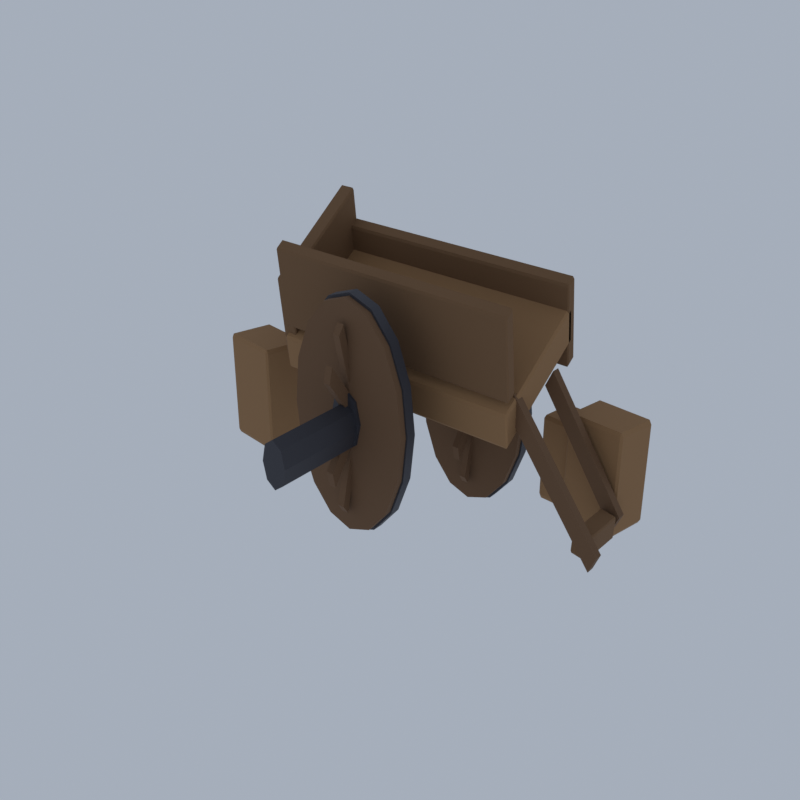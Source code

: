 # Source: RD05_01_battlefield_prop_01.blend  (saved by Blender 5.2.45; exported with 4.5.12 LTS)
import bpy
from mathutils import Matrix  # noqa: F401  (used for matrix-valued properties, if any)

bpy.ops.wm.read_factory_settings(use_empty=True)
scene = bpy.context.scene
scene.name = 'Scene'

# ---- collections
col_collection = bpy.data.collections.new('Collection'); scene.collection.children.link(col_collection)

# ---- materials (node trees are filled in below, after node groups)
mat_vi_fb_plank_woodplanks = bpy.data.materials.new('vi_fb_plank|WoodPlanks')
mat_vi_fb_plank_woodplanks.diffuse_color = (0.3112, 0.1701, 0.07383, 1.0)
mat_vi_fb_plank_dk_woodplanks = bpy.data.materials.new('vi_fb_plank_dk|WoodPlanks')
mat_vi_fb_plank_dk_woodplanks.diffuse_color = (0.1905, 0.1011, 0.04455, 1.0)
mat_vi_fb_iron_metal = bpy.data.materials.new('vi_fb_iron|Metal')
mat_vi_fb_iron_metal.diffuse_color = (0.05819, 0.05819, 0.06973, 1.0)
mat_vi_fb_timber_wood = bpy.data.materials.new('vi_fb_timber|Wood')
mat_vi_fb_timber_wood.diffuse_color = (0.1573, 0.08241, 0.03847, 1.0)

# ---- material node trees
mat_vi_fb_plank_woodplanks.use_nodes = True; mat_vi_fb_plank_woodplanks.node_tree.nodes.clear()
_N = mat_vi_fb_plank_woodplanks.node_tree.nodes; _L = mat_vi_fb_plank_woodplanks.node_tree.links
n0 = _N.new('ShaderNodeBsdfPrincipled'); n0.name = 'Principled BSDF'; n0.location = (-200, 100)
n0.inputs[0].default_value = (0.3112, 0.1701, 0.07383, 1.0)
n0.inputs[2].default_value = 0.9
n0.inputs[10].default_value = 0.005
n1 = _N.new('ShaderNodeOutputMaterial'); n1.name = 'Material Output'; n1.location = (200, 100)
_L.new(n0.outputs[0], n1.inputs[0])
n1.is_active_output = True
mat_vi_fb_plank_dk_woodplanks.use_nodes = True; mat_vi_fb_plank_dk_woodplanks.node_tree.nodes.clear()
_N = mat_vi_fb_plank_dk_woodplanks.node_tree.nodes; _L = mat_vi_fb_plank_dk_woodplanks.node_tree.links
n0 = _N.new('ShaderNodeBsdfPrincipled'); n0.name = 'Principled BSDF'; n0.location = (-200, 100)
n0.inputs[0].default_value = (0.1905, 0.1011, 0.04455, 1.0)
n0.inputs[2].default_value = 0.9
n0.inputs[10].default_value = 0.005
n1 = _N.new('ShaderNodeOutputMaterial'); n1.name = 'Material Output'; n1.location = (200, 100)
_L.new(n0.outputs[0], n1.inputs[0])
n1.is_active_output = True
mat_vi_fb_iron_metal.use_nodes = True; mat_vi_fb_iron_metal.node_tree.nodes.clear()
_N = mat_vi_fb_iron_metal.node_tree.nodes; _L = mat_vi_fb_iron_metal.node_tree.links
n0 = _N.new('ShaderNodeBsdfPrincipled'); n0.name = 'Principled BSDF'; n0.location = (-200, 100)
n0.inputs[0].default_value = (0.05819, 0.05819, 0.06973, 1.0)
n0.inputs[1].default_value = 0.5
n0.inputs[2].default_value = 0.6
n0.inputs[10].default_value = 0.005
n1 = _N.new('ShaderNodeOutputMaterial'); n1.name = 'Material Output'; n1.location = (200, 100)
_L.new(n0.outputs[0], n1.inputs[0])
n1.is_active_output = True
mat_vi_fb_timber_wood.use_nodes = True; mat_vi_fb_timber_wood.node_tree.nodes.clear()
_N = mat_vi_fb_timber_wood.node_tree.nodes; _L = mat_vi_fb_timber_wood.node_tree.links
n0 = _N.new('ShaderNodeBsdfPrincipled'); n0.name = 'Principled BSDF'; n0.location = (-200, 100)
n0.inputs[0].default_value = (0.1573, 0.08241, 0.03847, 1.0)
n0.inputs[2].default_value = 0.88
n0.inputs[10].default_value = 0.005
n1 = _N.new('ShaderNodeOutputMaterial'); n1.name = 'Material Output'; n1.location = (200, 100)
_L.new(n0.outputs[0], n1.inputs[0])
n1.is_active_output = True

# ---- world
world_world = bpy.data.worlds.new('World'); scene.world = world_world
world_world.use_nodes = True; world_world.node_tree.nodes.clear()
_N = world_world.node_tree.nodes; _L = world_world.node_tree.links
n0 = _N.new('ShaderNodeOutputWorld'); n0.name = 'World Output'; n0.location = (200, 100)
n1 = _N.new('ShaderNodeBackground'); n1.name = 'Background'; n1.location = (-200, 100)
n1.inputs[0].default_value = (0.42, 0.47, 0.55, 1.0)
n1.inputs[1].default_value = 0.9
_L.new(n1.outputs[0], n0.inputs[0])
n0.is_active_output = True
world_world.color = (0.05088, 0.05088, 0.05088)
world_world.sun_shadow_jitter_overblur = 0.0

# ---- meshes
me_battlefield_cart = bpy.data.meshes.new('battlefield_cart')
me_battlefield_cart.from_pydata([(-3.952, -0.3815, 5.002), (-3.952, -0.4253, 5.066), (-4.002, -0.3913, 5.091), (-3.952, -0.5231, 5.957), (-3.952, -0.4988, 6.072), (-4.002, -0.489, 5.983), (-3.952, 2.414, 7.099), (-4.002, 2.404, 7.188), (-3.952, 2.438, 7.213), (-3.952, 2.296, 8.169), (-3.952, 2.34, 8.105), (-4.002, 2.306, 8.079), (3.948, -0.3815, 5.002), (3.998, -0.3913, 5.091), (3.948, -0.4253, 5.066), (3.948, -0.4988, 6.072), (3.948, -0.5231, 5.957), (3.998, -0.489, 5.983), (3.948, 2.414, 7.099), (3.948, 2.438, 7.213), (3.998, 2.404, 7.188), (3.948, 2.296, 8.169), (3.998, 2.306, 8.079), (3.948, 2.34, 8.105), (4.272, 2.29, 1.762), (4.263, 2.241, 1.892), (4.202, 2.296, 1.892), (4.263, 2.241, 4.972), (4.272, 2.29, 5.101), (4.202, 2.296, 4.972), (4.477, 3.458, 1.762), (4.408, 3.464, 1.892), (4.486, 3.508, 1.892), (4.477, 3.458, 5.101), (4.486, 3.508, 4.972), (4.408, 3.464, 4.972), (5.919, 2.145, 1.762), (5.989, 2.138, 1.892), (5.91, 2.095, 1.892), (5.919, 2.145, 5.101), (5.91, 2.095, 4.972), (5.989, 2.138, 4.972), (6.124, 3.313, 1.762), (6.133, 3.362, 1.892), (6.194, 3.307, 1.892), (6.124, 3.313, 5.101), (6.194, 3.307, 4.972), (6.133, 3.362, 4.972), (3.246, 2.66, 1.762), (3.238, 2.61, 1.892), (3.177, 2.665, 1.892), (3.238, 2.61, 4.415), (3.246, 2.66, 4.545), (3.177, 2.665, 4.415), (3.398, 3.618, 1.762), (3.329, 3.624, 1.892), (3.406, 3.668, 1.892), (3.398, 3.618, 4.545), (3.406, 3.668, 4.415), (3.329, 3.624, 4.415), (4.598, 2.552, 1.762), (4.667, 2.546, 1.892), (4.59, 2.503, 1.892), (4.598, 2.552, 4.545), (4.59, 2.503, 4.415), (4.667, 2.546, 4.415), (4.75, 3.51, 1.762), (4.758, 3.56, 1.892), (4.819, 3.505, 1.892), (4.75, 3.51, 4.545), (4.819, 3.505, 4.415), (4.758, 3.56, 4.415), (-6.634, -0.2447, 1.762), (-6.648, -0.2934, 1.892), (-6.703, -0.2351, 1.892), (-6.648, -0.2934, 5.157), (-6.634, -0.2447, 5.287), (-6.703, -0.2351, 5.157), (-6.297, 0.9804, 1.762), (-6.366, 0.9899, 1.892), (-6.284, 1.029, 1.892), (-6.297, 0.9804, 5.287), (-6.284, 1.029, 5.157), (-6.366, 0.9899, 5.157), (-4.907, -0.484, 1.762), (-4.838, -0.4935, 1.892), (-4.92, -0.5327, 1.892), (-4.907, -0.484, 5.287), (-4.92, -0.5327, 5.157), (-4.838, -0.4935, 5.157), (-4.57, 0.7411, 1.762), (-4.556, 0.7898, 1.892), (-4.501, 0.7316, 1.892), (-4.57, 0.7411, 5.287), (-4.501, 0.7316, 5.157), (-4.556, 0.7898, 5.157), (-3.962, -0.4332, 6.368), (-3.962, -0.4683, 6.419), (-4.002, -0.4411, 6.44), (-3.962, -0.7264, 8.773), (-3.962, -0.7069, 8.865), (-4.002, -0.6991, 8.794), (-3.962, -0.2151, 6.532), (-4.002, -0.2229, 6.603), (-3.962, -0.1956, 6.624), (-3.962, -0.4888, 9.028), (-3.962, -0.4537, 8.978), (-4.002, -0.4809, 8.957), (3.958, -0.4332, 6.368), (3.998, -0.4411, 6.44), (3.958, -0.4683, 6.419), (3.958, -0.7069, 8.865), (3.958, -0.7264, 8.773), (3.998, -0.6991, 8.794), (3.958, -0.2151, 6.532), (3.958, -0.1956, 6.624), (3.998, -0.2229, 6.603), (3.958, -0.4888, 9.028), (3.998, -0.4809, 8.957), (3.958, -0.4537, 8.978), (-3.962, 2.404, 6.368), (-3.962, 2.369, 6.419), (-4.002, 2.396, 6.44), (-3.962, 2.111, 8.773), (-3.962, 2.13, 8.865), (-4.002, 2.138, 8.794), (-3.962, 2.622, 6.532), (-4.002, 2.614, 6.603), (-3.962, 2.641, 6.624), (-3.962, 2.348, 9.028), (-3.962, 2.383, 8.978), (-4.002, 2.356, 8.957), (3.958, 2.404, 6.368), (3.998, 2.396, 6.44), (3.958, 2.369, 6.419), (3.958, 2.13, 8.865), (3.958, 2.111, 8.773), (3.998, 2.138, 8.794), (3.958, 2.622, 6.532), (3.958, 2.641, 6.624), (3.998, 2.614, 6.603), (3.958, 2.348, 9.028), (3.998, 2.356, 8.957), (3.958, 2.383, 8.978), (-4.112, -0.3101, 5.397), (-4.112, -0.3452, 5.448), (-4.152, -0.3179, 5.468), (-4.112, -0.6032, 7.802), (-4.112, -0.5838, 7.893), (-4.152, -0.576, 7.822), (-4.112, 2.499, 7.504), (-4.152, 2.491, 7.575), (-4.112, 2.518, 7.595), (-4.112, 2.225, 10.0), (-4.112, 2.26, 9.949), (-4.152, 2.233, 9.929), (-3.692, -0.3101, 5.397), (-3.652, -0.3179, 5.468), (-3.692, -0.3452, 5.448), (-3.692, -0.5838, 7.893), (-3.692, -0.6032, 7.802), (-3.652, -0.576, 7.822), (-3.692, 2.499, 7.504), (-3.692, 2.518, 7.595), (-3.652, 2.491, 7.575), (-3.692, 2.225, 10.0), (-3.652, 2.233, 9.929), (-3.692, 2.26, 9.949), (5.758, 0.2695, 2.178), (5.761, 0.2482, 2.233), (5.732, 0.2695, 2.239), (5.797, 0.2482, 2.861), (5.8, 0.2695, 2.916), (5.767, 0.2695, 2.866), (5.758, 1.645, 2.178), (5.732, 1.645, 2.239), (5.761, 1.667, 2.233), (5.8, 1.645, 2.916), (5.797, 1.667, 2.861), (5.767, 1.645, 2.866), (6.196, 0.2695, 2.093), (6.229, 0.2695, 2.142), (6.199, 0.2482, 2.148), (6.238, 0.2695, 2.831), (6.235, 0.2482, 2.775), (6.264, 0.2695, 2.769), (6.196, 1.645, 2.093), (6.199, 1.667, 2.148), (6.229, 1.645, 2.142), (6.238, 1.645, 2.831), (6.264, 1.645, 2.769), (6.235, 1.667, 2.775), (-4.102, 2.66, 1.762), (-4.102, 2.423, 6.171), (-4.249, 3.046, 1.904), (-4.249, 2.809, 6.313), (-4.652, 3.329, 2.008), (-4.652, 3.092, 6.417), (-5.202, 3.432, 2.046), (-5.202, 3.195, 6.455), (-5.752, 3.329, 2.008), (-5.752, 3.092, 6.417), (-6.155, 3.046, 1.904), (-6.155, 2.809, 6.313), (-6.302, 2.66, 1.762), (-6.302, 2.423, 6.171), (-6.155, 2.273, 1.62), (-6.155, 2.036, 6.029), (-5.752, 1.991, 1.516), (-5.752, 1.754, 5.925), (-5.202, 1.887, 1.478), (-5.202, 1.65, 5.887), (-4.652, 1.991, 1.516), (-4.652, 1.754, 5.925), (-4.249, 2.273, 1.62), (-4.249, 2.036, 6.029), (0.398, 0.9574, 5.101), (0.398, -5.0, 5.101), (0.2809, 0.9574, 5.626), (0.2809, -5.0, 5.626), (-0.001958, 0.9574, 5.843), (-0.001958, -5.0, 5.843), (-0.2848, 0.9574, 5.626), (-0.2848, -5.0, 5.626), (-0.402, 0.9574, 5.101), (-0.402, -5.0, 5.101), (-0.2848, 0.9574, 4.577), (-0.2848, -5.0, 4.577), (-0.001958, 0.9574, 4.359), (-0.001958, -5.0, 4.359), (0.2809, 0.9574, 4.577), (0.2809, -5.0, 4.577), (1.698, -1.723, 5.287), (1.948, -1.723, 5.287), (1.948, -2.035, 5.287), (1.698, -2.035, 5.287), (1.569, -1.723, 6.494), (1.8, -1.723, 6.671), (1.8, -2.035, 6.671), (1.569, -2.035, 6.494), (1.2, -1.723, 7.517), (1.377, -1.723, 7.845), (1.377, -2.035, 7.845), (1.2, -2.035, 7.517), (0.6486, -1.723, 8.2), (0.7443, -1.723, 8.629), (0.7443, -2.035, 8.629), (0.6486, -2.035, 8.2), (-0.001958, -1.723, 8.44), (-0.001958, -1.723, 8.904), (-0.001958, -2.035, 8.904), (-0.001958, -2.035, 8.44), (-0.6525, -1.723, 8.2), (-0.7482, -1.723, 8.629), (-0.7482, -2.035, 8.629), (-0.6525, -2.035, 8.2), (-1.204, -1.723, 7.517), (-1.381, -1.723, 7.845), (-1.381, -2.035, 7.845), (-1.204, -2.035, 7.517), (-1.573, -1.723, 6.494), (-1.804, -1.723, 6.671), (-1.804, -2.035, 6.671), (-1.573, -2.035, 6.494), (-1.702, -1.723, 5.287), (-1.952, -1.723, 5.287), (-1.952, -2.035, 5.287), (-1.702, -2.035, 5.287), (-1.573, -1.723, 4.08), (-1.804, -1.723, 3.903), (-1.804, -2.035, 3.903), (-1.573, -2.035, 4.08), (-1.204, -1.723, 3.057), (-1.381, -1.723, 2.729), (-1.381, -2.035, 2.729), (-1.204, -2.035, 3.057), (-0.6525, -1.723, 2.373), (-0.7482, -1.723, 1.945), (-0.7482, -2.035, 1.945), (-0.6525, -2.035, 2.373), (-0.001958, -1.723, 2.133), (-0.001958, -1.723, 1.67), (-0.001958, -2.035, 1.67), (-0.001958, -2.035, 2.133), (0.6486, -1.723, 2.373), (0.7443, -1.723, 1.945), (0.7443, -2.035, 1.945), (0.6486, -2.035, 2.373), (1.2, -1.723, 3.057), (1.377, -1.723, 2.729), (1.377, -2.035, 2.729), (1.2, -2.035, 3.057), (1.569, -1.723, 4.08), (1.8, -1.723, 3.903), (1.8, -2.035, 3.903), (1.569, -2.035, 4.08), (0.498, -1.879, 5.287), (0.498, -2.305, 5.287), (0.3516, -1.879, 5.943), (0.3516, -2.305, 5.943), (-0.001958, -1.879, 6.214), (-0.001958, -2.305, 6.214), (-0.3555, -1.879, 5.943), (-0.3555, -2.305, 5.943), (-0.502, -1.879, 5.287), (-0.502, -2.305, 5.287), (-0.3555, -1.879, 4.631), (-0.3555, -2.305, 4.631), (-0.001958, -1.879, 4.359), (-0.001958, -2.305, 4.359), (0.3516, -1.879, 4.631), (0.3516, -2.305, 4.631), (1.698, 3.95, 3.617), (1.948, 3.95, 3.617), (1.948, 3.638, 3.617), (1.698, 3.638, 3.617), (1.569, 3.95, 4.824), (1.8, 3.95, 5.002), (1.8, 3.638, 5.002), (1.569, 3.638, 4.824), (1.2, 3.95, 5.847), (1.377, 3.95, 6.175), (1.377, 3.638, 6.175), (1.2, 3.638, 5.847), (0.6486, 3.95, 6.531), (0.7443, 3.95, 6.959), (0.7443, 3.638, 6.959), (0.6486, 3.638, 6.531), (-0.001958, 3.95, 6.771), (-0.001958, 3.95, 7.235), (-0.001958, 3.638, 7.235), (-0.001958, 3.638, 6.771), (-0.6525, 3.95, 6.531), (-0.7482, 3.95, 6.959), (-0.7482, 3.638, 6.959), (-0.6525, 3.638, 6.531), (-1.204, 3.95, 5.847), (-1.381, 3.95, 6.175), (-1.381, 3.638, 6.175), (-1.204, 3.638, 5.847), (-1.573, 3.95, 4.824), (-1.804, 3.95, 5.002), (-1.804, 3.638, 5.002), (-1.573, 3.638, 4.824), (-1.702, 3.95, 3.617), (-1.952, 3.95, 3.617), (-1.952, 3.638, 3.617), (-1.702, 3.638, 3.617), (-1.573, 3.95, 2.411), (-1.804, 3.95, 2.233), (-1.804, 3.638, 2.233), (-1.573, 3.638, 2.411), (-1.204, 3.95, 1.387), (-1.381, 3.95, 1.059), (-1.381, 3.638, 1.059), (-1.204, 3.638, 1.387), (-0.6525, 3.95, 0.7038), (-0.7482, 3.95, 0.2754), (-0.7482, 3.638, 0.2754), (-0.6525, 3.638, 0.7038), (-0.001958, 3.95, 0.4638), (-0.001958, 3.95, 0.0), (-0.001958, 3.638, 0.0), (-0.001958, 3.638, 0.4638), (0.6486, 3.95, 0.7038), (0.7443, 3.95, 0.2754), (0.7443, 3.638, 0.2754), (0.6486, 3.638, 0.7038), (1.2, 3.95, 1.387), (1.377, 3.95, 1.059), (1.377, 3.638, 1.059), (1.2, 3.638, 1.387), (1.569, 3.95, 2.411), (1.8, 3.95, 2.233), (1.8, 3.638, 2.233), (1.569, 3.638, 2.411), (0.498, 3.794, 3.617), (0.498, 3.369, 3.617), (0.3516, 3.794, 4.273), (0.3516, 3.369, 4.273), (-0.001958, 3.794, 4.545), (-0.001958, 3.369, 4.545), (-0.3555, 3.794, 4.273), (-0.3555, 3.369, 4.273), (-0.502, 3.794, 3.617), (-0.502, 3.369, 3.617), (-0.3555, 3.794, 2.961), (-0.3555, 3.369, 2.961), (-0.001958, 3.794, 2.69), (-0.001958, 3.369, 2.69), (0.3516, 3.794, 2.961), (0.3516, 3.369, 2.961), (-4.302, 2.66, 2.319), (-4.002, 2.66, 2.319), (-4.002, 2.66, 2.875), (-4.302, 2.66, 2.875), (-4.423, 2.979, 2.319), (-4.163, 3.085, 2.319), (-4.163, 3.085, 2.875), (-4.423, 2.979, 2.875), (-4.752, 3.212, 2.319), (-4.602, 3.397, 2.319), (-4.602, 3.397, 2.875), (-4.752, 3.212, 2.875), (-5.202, 3.298, 2.319), (-5.202, 3.511, 2.319), (-5.202, 3.511, 2.875), (-5.202, 3.298, 2.875), (-5.652, 3.212, 2.319), (-5.802, 3.397, 2.319), (-5.802, 3.397, 2.875), (-5.652, 3.212, 2.875), (-5.981, 2.979, 2.319), (-6.241, 3.085, 2.319), (-6.241, 3.085, 2.875), (-5.981, 2.979, 2.875), (-6.102, 2.66, 2.319), (-6.402, 2.66, 2.319), (-6.402, 2.66, 2.875), (-6.102, 2.66, 2.875), (-5.981, 2.34, 2.319), (-6.241, 2.234, 2.319), (-6.241, 2.234, 2.875), (-5.981, 2.34, 2.875), (-5.652, 2.107, 2.319), (-5.802, 1.923, 2.319), (-5.802, 1.923, 2.875), (-5.652, 2.107, 2.875), (-5.202, 2.021, 2.319), (-5.202, 1.809, 2.319), (-5.202, 1.809, 2.875), (-5.202, 2.021, 2.875), (-4.752, 2.107, 2.319), (-4.602, 1.923, 2.319), (-4.602, 1.923, 2.875), (-4.752, 2.107, 2.875), (-4.423, 2.34, 2.319), (-4.163, 2.234, 2.319), (-4.163, 2.234, 2.875), (-4.423, 2.34, 2.875), (1.898, -1.879, 5.287), (1.898, -2.234, 5.287), (1.753, -1.879, 6.636), (1.753, -2.234, 6.636), (1.342, -1.879, 7.779), (1.342, -2.234, 7.779), (0.7251, -1.879, 8.543), (0.7251, -2.234, 8.543), (-0.001958, -1.879, 8.811), (-0.001958, -2.234, 8.811), (-0.7291, -1.879, 8.543), (-0.7291, -2.234, 8.543), (-1.345, -1.879, 7.779), (-1.345, -2.234, 7.779), (-1.757, -1.879, 6.636), (-1.757, -2.234, 6.636), (-1.902, -1.879, 5.287), (-1.902, -2.234, 5.287), (-1.757, -1.879, 3.938), (-1.757, -2.234, 3.938), (-1.345, -1.879, 2.795), (-1.345, -2.234, 2.795), (-0.7291, -1.879, 2.031), (-0.7291, -2.234, 2.031), (-0.001958, -1.879, 1.762), (-0.001958, -2.234, 1.762), (0.7251, -1.879, 2.031), (0.7251, -2.234, 2.031), (1.342, -1.879, 2.795), (1.342, -2.234, 2.795), (1.753, -1.879, 3.938), (1.753, -2.234, 3.938), (-0.112, -1.986, 2.133), (0.108, -1.986, 2.133), (0.108, -1.773, 2.133), (-0.112, -1.773, 2.133), (-0.112, -1.986, 8.44), (0.108, -1.986, 8.44), (0.108, -1.773, 8.44), (-0.112, -1.773, 8.44), (-0.112, -1.369, 2.417), (0.108, -1.369, 2.417), (0.108, -1.184, 2.695), (-0.112, -1.184, 2.695), (-0.112, -2.574, 7.879), (0.108, -2.574, 7.879), (0.108, -2.39, 8.157), (-0.112, -2.39, 8.157), (-0.112, -0.8885, 3.469), (0.108, -0.8885, 3.469), (0.108, -0.7821, 3.951), (-0.112, -0.7821, 3.951), (-0.112, -2.977, 6.623), (0.108, -2.977, 6.623), (0.108, -2.87, 7.105), (-0.112, -2.87, 7.105), (-0.112, -0.6738, 5.009), (0.108, -0.6738, 5.009), (0.108, -0.6738, 5.565), (-0.112, -0.6738, 5.565), (-0.112, -3.085, 5.009), (0.108, -3.085, 5.009), (0.108, -3.085, 5.565), (-0.112, -3.085, 5.565), (-0.112, -0.7821, 6.623), (0.108, -0.7821, 6.623), (0.108, -0.8885, 7.105), (-0.112, -0.8885, 7.105), (-0.112, -2.87, 3.469), (0.108, -2.87, 3.469), (0.108, -2.977, 3.951), (-0.112, -2.977, 3.951), (-0.112, -1.184, 7.879), (0.108, -1.184, 7.879), (0.108, -1.369, 8.157), (-0.112, -1.369, 8.157), (-0.112, -2.39, 2.417), (0.108, -2.39, 2.417), (0.108, -2.574, 2.695), (-0.112, -2.574, 2.695), (1.898, 3.794, 3.617), (1.898, 3.44, 3.617), (1.753, 3.794, 4.966), (1.753, 3.44, 4.966), (1.342, 3.794, 6.11), (1.342, 3.44, 6.11), (0.7251, 3.794, 6.874), (0.7251, 3.44, 6.874), (-0.001958, 3.794, 7.142), (-0.001958, 3.44, 7.142), (-0.7291, 3.794, 6.874), (-0.7291, 3.44, 6.874), (-1.345, 3.794, 6.11), (-1.345, 3.44, 6.11), (-1.757, 3.794, 4.966), (-1.757, 3.44, 4.966), (-1.902, 3.794, 3.617), (-1.902, 3.44, 3.617), (-1.757, 3.794, 2.269), (-1.757, 3.44, 2.269), (-1.345, 3.794, 1.125), (-1.345, 3.44, 1.125), (-0.7291, 3.794, 0.361), (-0.7291, 3.44, 0.361), (-0.001958, 3.794, 0.09275), (-0.001958, 3.44, 0.09275), (0.7251, 3.794, 0.361), (0.7251, 3.44, 0.361), (1.342, 3.794, 1.125), (1.342, 3.44, 1.125), (1.753, 3.794, 2.269), (1.753, 3.44, 2.269), (-0.112, 3.688, 0.4638), (0.108, 3.688, 0.4638), (0.108, 3.901, 0.4638), (-0.112, 3.901, 0.4638), (-0.112, 3.688, 6.771), (0.108, 3.688, 6.771), (0.108, 3.901, 6.771), (-0.112, 3.901, 6.771), (-0.112, 4.305, 0.7471), (0.108, 4.305, 0.7471), (0.108, 4.489, 1.025), (-0.112, 4.489, 1.025), (-0.112, 3.099, 6.209), (0.108, 3.099, 6.209), (0.108, 3.284, 6.488), (-0.112, 3.284, 6.488), (-0.112, 4.785, 1.8), (0.108, 4.785, 1.8), (0.108, 4.892, 2.282), (-0.112, 4.892, 2.282), (-0.112, 2.697, 4.953), (0.108, 2.697, 4.953), (0.108, 2.803, 5.435), (-0.112, 2.803, 5.435), (-0.112, 5.0, 3.339), (0.108, 5.0, 3.339), (0.108, 5.0, 3.896), (-0.112, 5.0, 3.896), (-0.112, 2.589, 3.339), (0.108, 2.589, 3.339), (0.108, 2.589, 3.896), (-0.112, 2.589, 3.896), (-0.112, 4.892, 4.953), (0.108, 4.892, 4.953), (0.108, 4.785, 5.435), (-0.112, 4.785, 5.435), (-0.112, 2.803, 1.8), (0.108, 2.803, 1.8), (0.108, 2.697, 2.282), (-0.112, 2.697, 2.282), (-0.112, 4.489, 6.209), (0.108, 4.489, 6.209), (0.108, 4.305, 6.488), (-0.112, 4.305, 6.488), (-0.112, 3.284, 0.7471), (0.108, 3.284, 0.7471), (0.108, 3.099, 1.025), (-0.112, 3.099, 1.025), (3.693, -0.08865, 5.955), (6.493, -0.08865, 2.059), (6.493, 0.1596, 2.059), (3.693, 0.1596, 5.955), (3.903, -0.08865, 6.474), (6.703, -0.08865, 2.579), (6.703, 0.1596, 2.579), (3.903, 0.1596, 6.474), (3.686, 1.755, 5.965), (6.086, 1.755, 2.255), (6.086, 2.004, 2.255), (3.686, 2.004, 5.965), (3.91, 1.755, 6.464), (6.31, 1.755, 2.754), (6.31, 2.004, 2.754), (3.91, 2.004, 6.464)], [], [(0, 1, 2), (3, 4, 5), (6, 7, 8), (9, 10, 11), (12, 13, 14), (15, 16, 17), (18, 19, 20), (21, 22, 23), (6, 0, 2, 7), (1, 3, 5, 2), (4, 9, 11, 5), (10, 8, 7, 11), (18, 6, 8, 19), (9, 21, 23, 10), (22, 20, 19, 23), (12, 18, 20, 13), (21, 15, 17, 22), (16, 14, 13, 17), (0, 12, 14, 1), (15, 4, 3, 16), (6, 18, 12, 0), (2, 5, 11, 7), (14, 16, 3, 1), (21, 9, 4, 15), (8, 10, 23, 19), (20, 22, 17, 13), (24, 25, 26), (27, 28, 29), (30, 31, 32), (33, 34, 35), (36, 37, 38), (39, 40, 41), (42, 43, 44), (45, 46, 47), (30, 24, 26, 31), (25, 27, 29, 26), (28, 33, 35, 29), (34, 32, 31, 35), (42, 30, 32, 43), (33, 45, 47, 34), (46, 44, 43, 47), (36, 42, 44, 37), (45, 39, 41, 46), (40, 38, 37, 41), (24, 36, 38, 25), (39, 28, 27, 40), (30, 42, 36, 24), (26, 29, 35, 31), (38, 40, 27, 25), (45, 33, 28, 39), (32, 34, 47, 43), (44, 46, 41, 37), (48, 49, 50), (51, 52, 53), (54, 55, 56), (57, 58, 59), (60, 61, 62), (63, 64, 65), (66, 67, 68), (69, 70, 71), (54, 48, 50, 55), (49, 51, 53, 50), (52, 57, 59, 53), (58, 56, 55, 59), (66, 54, 56, 67), (57, 69, 71, 58), (70, 68, 67, 71), (60, 66, 68, 61), (69, 63, 65, 70), (64, 62, 61, 65), (48, 60, 62, 49), (63, 52, 51, 64), (54, 66, 60, 48), (50, 53, 59, 55), (62, 64, 51, 49), (69, 57, 52, 63), (56, 58, 71, 67), (68, 70, 65, 61), (72, 73, 74), (75, 76, 77), (78, 79, 80), (81, 82, 83), (84, 85, 86), (87, 88, 89), (90, 91, 92), (93, 94, 95), (78, 72, 74, 79), (73, 75, 77, 74), (76, 81, 83, 77), (82, 80, 79, 83), (90, 78, 80, 91), (81, 93, 95, 82), (94, 92, 91, 95), (84, 90, 92, 85), (93, 87, 89, 94), (88, 86, 85, 89), (72, 84, 86, 73), (87, 76, 75, 88), (78, 90, 84, 72), (74, 77, 83, 79), (86, 88, 75, 73), (93, 81, 76, 87), (80, 82, 95, 91), (92, 94, 89, 85), (96, 97, 98), (99, 100, 101), (102, 103, 104), (105, 106, 107), (108, 109, 110), (111, 112, 113), (114, 115, 116), (117, 118, 119), (102, 96, 98, 103), (97, 99, 101, 98), (100, 105, 107, 101), (106, 104, 103, 107), (114, 102, 104, 115), (105, 117, 119, 106), (118, 116, 115, 119), (108, 114, 116, 109), (117, 111, 113, 118), (112, 110, 109, 113), (96, 108, 110, 97), (111, 100, 99, 112), (102, 114, 108, 96), (98, 101, 107, 103), (110, 112, 99, 97), (117, 105, 100, 111), (104, 106, 119, 115), (116, 118, 113, 109), (120, 121, 122), (123, 124, 125), (126, 127, 128), (129, 130, 131), (132, 133, 134), (135, 136, 137), (138, 139, 140), (141, 142, 143), (126, 120, 122, 127), (121, 123, 125, 122), (124, 129, 131, 125), (130, 128, 127, 131), (138, 126, 128, 139), (129, 141, 143, 130), (142, 140, 139, 143), (132, 138, 140, 133), (141, 135, 137, 142), (136, 134, 133, 137), (120, 132, 134, 121), (135, 124, 123, 136), (126, 138, 132, 120), (122, 125, 131, 127), (134, 136, 123, 121), (141, 129, 124, 135), (128, 130, 143, 139), (140, 142, 137, 133), (144, 145, 146), (147, 148, 149), (150, 151, 152), (153, 154, 155), (156, 157, 158), (159, 160, 161), (162, 163, 164), (165, 166, 167), (150, 144, 146, 151), (145, 147, 149, 146), (148, 153, 155, 149), (154, 152, 151, 155), (162, 150, 152, 163), (153, 165, 167, 154), (166, 164, 163, 167), (156, 162, 164, 157), (165, 159, 161, 166), (160, 158, 157, 161), (144, 156, 158, 145), (159, 148, 147, 160), (150, 162, 156, 144), (146, 149, 155, 151), (158, 160, 147, 145), (165, 153, 148, 159), (152, 154, 167, 163), (164, 166, 161, 157), (168, 169, 170), (171, 172, 173), (174, 175, 176), (177, 178, 179), (180, 181, 182), (183, 184, 185), (186, 187, 188), (189, 190, 191), (174, 168, 170, 175), (169, 171, 173, 170), (172, 177, 179, 173), (178, 176, 175, 179), (186, 174, 176, 187), (177, 189, 191, 178), (190, 188, 187, 191), (180, 186, 188, 181), (189, 183, 185, 190), (184, 182, 181, 185), (168, 180, 182, 169), (183, 172, 171, 184), (174, 186, 180, 168), (170, 173, 179, 175), (182, 184, 171, 169), (189, 177, 172, 183), (176, 178, 191, 187), (188, 190, 185, 181), (214, 212, 210, 208, 206, 204, 202, 200, 198, 196, 194, 192), (193, 195, 197, 199, 201, 203, 205, 207, 209, 211, 213, 215), (192, 194, 195, 193), (194, 196, 197, 195), (196, 198, 199, 197), (198, 200, 201, 199), (200, 202, 203, 201), (202, 204, 205, 203), (204, 206, 207, 205), (206, 208, 209, 207), (208, 210, 211, 209), (210, 212, 213, 211), (212, 214, 215, 213), (214, 192, 193, 215), (230, 228, 226, 224, 222, 220, 218, 216), (217, 219, 221, 223, 225, 227, 229, 231), (216, 218, 219, 217), (218, 220, 221, 219), (220, 222, 223, 221), (222, 224, 225, 223), (224, 226, 227, 225), (226, 228, 229, 227), (228, 230, 231, 229), (230, 216, 217, 231), (232, 236, 237, 233), (233, 237, 238, 234), (234, 238, 239, 235), (235, 239, 236, 232), (236, 240, 241, 237), (237, 241, 242, 238), (238, 242, 243, 239), (239, 243, 240, 236), (240, 244, 245, 241), (241, 245, 246, 242), (242, 246, 247, 243), (243, 247, 244, 240), (244, 248, 249, 245), (245, 249, 250, 246), (246, 250, 251, 247), (247, 251, 248, 244), (248, 252, 253, 249), (249, 253, 254, 250), (250, 254, 255, 251), (251, 255, 252, 248), (252, 256, 257, 253), (253, 257, 258, 254), (254, 258, 259, 255), (255, 259, 256, 252), (256, 260, 261, 257), (257, 261, 262, 258), (258, 262, 263, 259), (259, 263, 260, 256), (260, 264, 265, 261), (261, 265, 266, 262), (262, 266, 267, 263), (263, 267, 264, 260), (264, 268, 269, 265), (265, 269, 270, 266), (266, 270, 271, 267), (267, 271, 268, 264), (268, 272, 273, 269), (269, 273, 274, 270), (270, 274, 275, 271), (271, 275, 272, 268), (272, 276, 277, 273), (273, 277, 278, 274), (274, 278, 279, 275), (275, 279, 276, 272), (276, 280, 281, 277), (277, 281, 282, 278), (278, 282, 283, 279), (279, 283, 280, 276), (280, 284, 285, 281), (281, 285, 286, 282), (282, 286, 287, 283), (283, 287, 284, 280), (284, 288, 289, 285), (285, 289, 290, 286), (286, 290, 291, 287), (287, 291, 288, 284), (288, 292, 293, 289), (289, 293, 294, 290), (290, 294, 295, 291), (291, 295, 292, 288), (292, 232, 233, 293), (293, 233, 234, 294), (294, 234, 235, 295), (295, 235, 232, 292), (310, 308, 306, 304, 302, 300, 298, 296), (297, 299, 301, 303, 305, 307, 309, 311), (296, 298, 299, 297), (298, 300, 301, 299), (300, 302, 303, 301), (302, 304, 305, 303), (304, 306, 307, 305), (306, 308, 309, 307), (308, 310, 311, 309), (310, 296, 297, 311), (312, 316, 317, 313), (313, 317, 318, 314), (314, 318, 319, 315), (315, 319, 316, 312), (316, 320, 321, 317), (317, 321, 322, 318), (318, 322, 323, 319), (319, 323, 320, 316), (320, 324, 325, 321), (321, 325, 326, 322), (322, 326, 327, 323), (323, 327, 324, 320), (324, 328, 329, 325), (325, 329, 330, 326), (326, 330, 331, 327), (327, 331, 328, 324), (328, 332, 333, 329), (329, 333, 334, 330), (330, 334, 335, 331), (331, 335, 332, 328), (332, 336, 337, 333), (333, 337, 338, 334), (334, 338, 339, 335), (335, 339, 336, 332), (336, 340, 341, 337), (337, 341, 342, 338), (338, 342, 343, 339), (339, 343, 340, 336), (340, 344, 345, 341), (341, 345, 346, 342), (342, 346, 347, 343), (343, 347, 344, 340), (344, 348, 349, 345), (345, 349, 350, 346), (346, 350, 351, 347), (347, 351, 348, 344), (348, 352, 353, 349), (349, 353, 354, 350), (350, 354, 355, 351), (351, 355, 352, 348), (352, 356, 357, 353), (353, 357, 358, 354), (354, 358, 359, 355), (355, 359, 356, 352), (356, 360, 361, 357), (357, 361, 362, 358), (358, 362, 363, 359), (359, 363, 360, 356), (360, 364, 365, 361), (361, 365, 366, 362), (362, 366, 367, 363), (363, 367, 364, 360), (364, 368, 369, 365), (365, 369, 370, 366), (366, 370, 371, 367), (367, 371, 368, 364), (368, 372, 373, 369), (369, 373, 374, 370), (370, 374, 375, 371), (371, 375, 372, 368), (372, 312, 313, 373), (373, 313, 314, 374), (374, 314, 315, 375), (375, 315, 312, 372), (390, 388, 386, 384, 382, 380, 378, 376), (377, 379, 381, 383, 385, 387, 389, 391), (376, 378, 379, 377), (378, 380, 381, 379), (380, 382, 383, 381), (382, 384, 385, 383), (384, 386, 387, 385), (386, 388, 389, 387), (388, 390, 391, 389), (390, 376, 377, 391), (392, 396, 397, 393), (393, 397, 398, 394), (394, 398, 399, 395), (395, 399, 396, 392), (396, 400, 401, 397), (397, 401, 402, 398), (398, 402, 403, 399), (399, 403, 400, 396), (400, 404, 405, 401), (401, 405, 406, 402), (402, 406, 407, 403), (403, 407, 404, 400), (404, 408, 409, 405), (405, 409, 410, 406), (406, 410, 411, 407), (407, 411, 408, 404), (408, 412, 413, 409), (409, 413, 414, 410), (410, 414, 415, 411), (411, 415, 412, 408), (412, 416, 417, 413), (413, 417, 418, 414), (414, 418, 419, 415), (415, 419, 416, 412), (416, 420, 421, 417), (417, 421, 422, 418), (418, 422, 423, 419), (419, 423, 420, 416), (420, 424, 425, 421), (421, 425, 426, 422), (422, 426, 427, 423), (423, 427, 424, 420), (424, 428, 429, 425), (425, 429, 430, 426), (426, 430, 431, 427), (427, 431, 428, 424), (428, 432, 433, 429), (429, 433, 434, 430), (430, 434, 435, 431), (431, 435, 432, 428), (432, 436, 437, 433), (433, 437, 438, 434), (434, 438, 439, 435), (435, 439, 436, 432), (436, 392, 393, 437), (437, 393, 394, 438), (438, 394, 395, 439), (439, 395, 392, 436), (470, 468, 466, 464, 462, 460, 458, 456, 454, 452, 450, 448, 446, 444, 442, 440), (441, 443, 445, 447, 449, 451, 453, 455, 457, 459, 461, 463, 465, 467, 469, 471), (440, 442, 443, 441), (442, 444, 445, 443), (444, 446, 447, 445), (446, 448, 449, 447), (448, 450, 451, 449), (450, 452, 453, 451), (452, 454, 455, 453), (454, 456, 457, 455), (456, 458, 459, 457), (458, 460, 461, 459), (460, 462, 463, 461), (462, 464, 465, 463), (464, 466, 467, 465), (466, 468, 469, 467), (468, 470, 471, 469), (470, 440, 441, 471), (472, 475, 474, 473), (476, 477, 478, 479), (472, 473, 477, 476), (473, 474, 478, 477), (474, 475, 479, 478), (475, 472, 476, 479), (480, 483, 482, 481), (484, 485, 486, 487), (480, 481, 485, 484), (481, 482, 486, 485), (482, 483, 487, 486), (483, 480, 484, 487), (488, 491, 490, 489), (492, 493, 494, 495), (488, 489, 493, 492), (489, 490, 494, 493), (490, 491, 495, 494), (491, 488, 492, 495), (496, 499, 498, 497), (500, 501, 502, 503), (496, 497, 501, 500), (497, 498, 502, 501), (498, 499, 503, 502), (499, 496, 500, 503), (504, 507, 506, 505), (508, 509, 510, 511), (504, 505, 509, 508), (505, 506, 510, 509), (506, 507, 511, 510), (507, 504, 508, 511), (512, 515, 514, 513), (516, 517, 518, 519), (512, 513, 517, 516), (513, 514, 518, 517), (514, 515, 519, 518), (515, 512, 516, 519), (550, 548, 546, 544, 542, 540, 538, 536, 534, 532, 530, 528, 526, 524, 522, 520), (521, 523, 525, 527, 529, 531, 533, 535, 537, 539, 541, 543, 545, 547, 549, 551), (520, 522, 523, 521), (522, 524, 525, 523), (524, 526, 527, 525), (526, 528, 529, 527), (528, 530, 531, 529), (530, 532, 533, 531), (532, 534, 535, 533), (534, 536, 537, 535), (536, 538, 539, 537), (538, 540, 541, 539), (540, 542, 543, 541), (542, 544, 545, 543), (544, 546, 547, 545), (546, 548, 549, 547), (548, 550, 551, 549), (550, 520, 521, 551), (552, 555, 554, 553), (556, 557, 558, 559), (552, 553, 557, 556), (553, 554, 558, 557), (554, 555, 559, 558), (555, 552, 556, 559), (560, 563, 562, 561), (564, 565, 566, 567), (560, 561, 565, 564), (561, 562, 566, 565), (562, 563, 567, 566), (563, 560, 564, 567), (568, 571, 570, 569), (572, 573, 574, 575), (568, 569, 573, 572), (569, 570, 574, 573), (570, 571, 575, 574), (571, 568, 572, 575), (576, 579, 578, 577), (580, 581, 582, 583), (576, 577, 581, 580), (577, 578, 582, 581), (578, 579, 583, 582), (579, 576, 580, 583), (584, 587, 586, 585), (588, 589, 590, 591), (584, 585, 589, 588), (585, 586, 590, 589), (586, 587, 591, 590), (587, 584, 588, 591), (592, 595, 594, 593), (596, 597, 598, 599), (592, 593, 597, 596), (593, 594, 598, 597), (594, 595, 599, 598), (595, 592, 596, 599), (600, 603, 602, 601), (604, 605, 606, 607), (600, 601, 605, 604), (601, 602, 606, 605), (602, 603, 607, 606), (603, 600, 604, 607), (608, 611, 610, 609), (612, 613, 614, 615), (608, 609, 613, 612), (609, 610, 614, 613), (610, 611, 615, 614), (611, 608, 612, 615)])
me_battlefield_cart.polygons.foreach_set('use_smooth', [True] * 548)
me_battlefield_cart.polygons.foreach_set('material_index', [0, 0, 0, 0, 0, 0, 0, 0, 0, 0, 0, 0, 0, 0, 0, 0, 0, 0, 0, 0, 0, 0, 0, 0, 0, 0, 0, 0, 0, 0, 0, 0, 0, 0, 0, 0, 0, 0, 0, 0, 0, 0, 0, 0, 0, 0, 0, 0, 0, 0, 0, 0, 0, 0, 0, 0, 0, 0, 0, 0, 0, 0, 0, 0, 0, 0, 0, 0, 0, 0, 0, 0, 0, 0, 0, 0, 0, 0, 0, 0, 0, 0, 0, 0, 0, 0, 0, 0, 0, 0, 0, 0, 0, 0, 0, 0, 0, 0, 0, 0, 0, 0, 0, 0, 1, 1, 1, 1, 1, 1, 1, 1, 1, 1, 1, 1, 1, 1, 1, 1, 1, 1, 1, 1, 1, 1, 1, 1, 1, 1, 1, 1, 1, 1, 1, 1, 1, 1, 1, 1, 1, 1, 1, 1, 1, 1, 1, 1, 1, 1, 1, 1, 1, 1, 1, 1, 1, 1, 1, 1, 1, 1, 1, 1, 1, 1, 1, 1, 1, 1, 1, 1, 1, 1, 1, 1, 1, 1, 1, 1, 1, 1, 1, 1, 1, 1, 1, 1, 1, 1, 1, 1, 1, 1, 1, 1, 1, 1, 1, 1, 1, 1, 1, 1, 1, 1, 1, 1, 1, 1, 1, 1, 1, 1, 1, 1, 1, 1, 1, 1, 1, 1, 2, 2, 2, 2, 2, 2, 2, 2, 2, 2, 2, 2, 2, 2, 2, 2, 2, 2, 2, 2, 2, 2, 2, 2, 2, 2, 2, 2, 2, 2, 2, 2, 2, 2, 2, 2, 2, 2, 2, 2, 2, 2, 2, 2, 2, 2, 2, 2, 2, 2, 2, 2, 2, 2, 2, 2, 2, 2, 2, 2, 2, 2, 2, 2, 2, 2, 2, 2, 2, 2, 2, 2, 2, 2, 2, 2, 2, 2, 2, 2, 2, 2, 2, 2, 2, 2, 2, 2, 2, 2, 2, 2, 2, 2, 2, 2, 2, 2, 2, 2, 2, 2, 2, 2, 2, 2, 2, 2, 2, 2, 2, 2, 2, 2, 2, 2, 2, 2, 2, 2, 2, 2, 2, 2, 2, 2, 2, 2, 2, 2, 2, 2, 2, 2, 2, 2, 2, 2, 2, 2, 2, 2, 2, 2, 2, 2, 2, 2, 2, 2, 2, 2, 2, 2, 2, 2, 2, 2, 2, 2, 2, 2, 2, 2, 2, 2, 2, 2, 2, 2, 2, 2, 2, 2, 2, 2, 2, 2, 2, 2, 2, 2, 2, 2, 2, 2, 2, 2, 2, 2, 2, 2, 2, 2, 2, 2, 2, 2, 2, 2, 2, 2, 2, 2, 2, 2, 3, 3, 3, 3, 3, 3, 3, 3, 3, 3, 3, 3, 3, 3, 3, 3, 3, 3, 3, 3, 3, 3, 3, 3, 3, 3, 3, 3, 3, 3, 3, 3, 3, 3, 3, 3, 3, 3, 3, 3, 3, 3, 3, 3, 3, 3, 3, 3, 3, 3, 3, 3, 3, 3, 3, 3, 3, 3, 3, 3, 3, 3, 3, 3, 3, 3, 3, 3, 3, 3, 3, 3, 3, 3, 3, 3, 3, 3, 3, 3, 3, 3, 3, 3, 3, 3, 3, 3, 3, 3, 3, 3, 3, 3, 3, 3, 3, 3, 3, 3, 3, 3, 3, 3, 3, 3, 3, 3, 3, 3, 3, 3, 3, 3, 3, 3, 3, 3, 3, 3])
_k = set([(0, 1), (0, 2), (0, 6), (0, 12), (1, 2), (1, 3), (1, 14), (2, 5), (2, 7), (3, 4), (3, 5), (3, 16), (4, 5), (4, 9), (4, 15), (5, 11), (6, 7), (6, 8), (6, 18), (7, 8), (7, 11), (8, 10), (8, 19), (9, 10), (9, 11), (9, 21), (10, 11), (10, 23), (12, 13), (12, 14), (12, 18), (13, 14), (13, 17), (13, 20), (14, 16), (15, 16), (15, 17), (15, 21), (16, 17), (17, 22), (18, 19), (18, 20), (19, 20), (19, 23), (20, 22), (21, 22), (21, 23), (22, 23), (24, 25), (24, 26), (24, 30), (24, 36), (25, 26), (25, 27), (25, 38), (26, 29), (26, 31), (27, 28), (27, 29), (27, 40), (28, 29), (28, 33), (28, 39), (29, 35), (30, 31), (30, 32), (30, 42), (31, 32), (31, 35), (32, 34), (32, 43), (33, 34), (33, 35), (33, 45), (34, 35), (34, 47), (36, 37), (36, 38), (36, 42), (37, 38), (37, 41), (37, 44), (38, 40), (39, 40), (39, 41), (39, 45), (40, 41), (41, 46), (42, 43), (42, 44), (43, 44), (43, 47), (44, 46), (45, 46), (45, 47), (46, 47), (48, 49), (48, 50), (48, 54), (48, 60), (49, 50), (49, 51), (49, 62), (50, 53), (50, 55), (51, 52), (51, 53), (51, 64), (52, 53), (52, 57), (52, 63), (53, 59), (54, 55), (54, 56), (54, 66), (55, 56), (55, 59), (56, 58), (56, 67), (57, 58), (57, 59), (57, 69), (58, 59), (58, 71), (60, 61), (60, 62), (60, 66), (61, 62), (61, 65), (61, 68), (62, 64), (63, 64), (63, 65), (63, 69), (64, 65), (65, 70), (66, 67), (66, 68), (67, 68), (67, 71), (68, 70), (69, 70), (69, 71), (70, 71), (72, 73), (72, 74), (72, 78), (72, 84), (73, 74), (73, 75), (73, 86), (74, 77), (74, 79), (75, 76), (75, 77), (75, 88), (76, 77), (76, 81), (76, 87), (77, 83), (78, 79), (78, 80), (78, 90), (79, 80), (79, 83), (80, 82), (80, 91), (81, 82), (81, 83), (81, 93), (82, 83), (82, 95), (84, 85), (84, 86), (84, 90), (85, 86), (85, 89), (85, 92), (86, 88), (87, 88), (87, 89), (87, 93), (88, 89), (89, 94), (90, 91), (90, 92), (91, 92), (91, 95), (92, 94), (93, 94), (93, 95), (94, 95), (96, 97), (96, 98), (96, 102), (96, 108), (97, 98), (97, 99), (97, 110), (98, 101), (98, 103), (99, 100), (99, 101), (99, 112), (100, 101), (100, 105), (100, 111), (101, 107), (102, 103), (102, 104), (102, 114), (103, 104), (103, 107), (104, 106), (104, 115), (105, 106), (105, 107), (105, 117), (106, 107), (106, 119), (108, 109), (108, 110), (108, 114), (109, 110), (109, 113), (109, 116), (110, 112), (111, 112), (111, 113), (111, 117), (112, 113), (113, 118), (114, 115), (114, 116), (115, 116), (115, 119), (116, 118), (117, 118), (117, 119), (118, 119), (120, 121), (120, 122), (120, 126), (120, 132), (121, 122), (121, 123), (121, 134), (122, 125), (122, 127), (123, 124), (123, 125), (123, 136), (124, 125), (124, 129), (124, 135), (125, 131), (126, 127), (126, 128), (126, 138), (127, 128), (127, 131), (128, 130), (128, 139), (129, 130), (129, 131), (129, 141), (130, 131), (130, 143), (132, 133), (132, 134), (132, 138), (133, 134), (133, 137), (133, 140), (134, 136), (135, 136), (135, 137), (135, 141), (136, 137), (137, 142), (138, 139), (138, 140), (139, 140), (139, 143), (140, 142), (141, 142), (141, 143), (142, 143), (144, 145), (144, 146), (144, 150), (144, 156), (145, 146), (145, 147), (145, 158), (146, 149), (146, 151), (147, 148), (147, 149), (147, 160), (148, 149), (148, 153), (148, 159), (149, 155), (150, 151), (150, 152), (150, 162), (151, 152), (151, 155), (152, 154), (152, 163), (153, 154), (153, 155), (153, 165), (154, 155), (154, 167), (156, 157), (156, 158), (156, 162), (157, 158), (157, 161), (157, 164), (158, 160), (159, 160), (159, 161), (159, 165), (160, 161), (161, 166), (162, 163), (162, 164), (163, 164), (163, 167), (164, 166), (165, 166), (165, 167), (166, 167), (168, 169), (168, 170), (168, 174), (168, 180), (169, 170), (169, 171), (169, 182), (170, 173), (170, 175), (171, 172), (171, 173), (171, 184), (172, 173), (172, 177), (172, 183), (173, 179), (174, 175), (174, 176), (174, 186), (175, 176), (175, 179), (176, 178), (176, 187), (177, 178), (177, 179), (177, 189), (178, 179), (178, 191), (180, 181), (180, 182), (180, 186), (181, 182), (181, 185), (181, 188), (182, 184), (183, 184), (183, 185), (183, 189), (184, 185), (185, 190), (186, 187), (186, 188), (187, 188), (187, 191), (188, 190), (189, 190), (189, 191), (190, 191), (192, 193), (192, 194), (192, 214), (193, 195), (193, 215), (194, 195), (194, 196), (195, 197), (196, 197), (196, 198), (197, 199), (198, 199), (198, 200), (199, 201), (200, 201), (200, 202), (201, 203), (202, 203), (202, 204), (203, 205), (204, 205), (204, 206), (205, 207), (206, 207), (206, 208), (207, 209), (208, 209), (208, 210), (209, 211), (210, 211), (210, 212), (211, 213), (212, 213), (212, 214), (213, 215), (214, 215), (216, 217), (216, 218), (216, 230), (217, 219), (217, 231), (218, 219), (218, 220), (219, 221), (220, 221), (220, 222), (221, 223), (222, 223), (222, 224), (223, 225), (224, 225), (224, 226), (225, 227), (226, 227), (226, 228), (227, 229), (228, 229), (228, 230), (229, 231), (230, 231), (232, 236), (232, 292), (233, 237), (233, 293), (234, 238), (234, 294), (235, 239), (235, 295), (236, 240), (237, 241), (238, 242), (239, 243), (240, 244), (241, 245), (242, 246), (243, 247), (244, 248), (245, 249), (246, 250), (247, 251), (248, 252), (249, 253), (250, 254), (251, 255), (252, 256), (253, 257), (254, 258), (255, 259), (256, 260), (257, 261), (258, 262), (259, 263), (260, 264), (261, 265), (262, 266), (263, 267), (264, 268), (265, 269), (266, 270), (267, 271), (268, 272), (269, 273), (270, 274), (271, 275), (272, 276), (273, 277), (274, 278), (275, 279), (276, 280), (277, 281), (278, 282), (279, 283), (280, 284), (281, 285), (282, 286), (283, 287), (284, 288), (285, 289), (286, 290), (287, 291), (288, 292), (289, 293), (290, 294), (291, 295), (296, 297), (296, 298), (296, 310), (297, 299), (297, 311), (298, 299), (298, 300), (299, 301), (300, 301), (300, 302), (301, 303), (302, 303), (302, 304), (303, 305), (304, 305), (304, 306), (305, 307), (306, 307), (306, 308), (307, 309), (308, 309), (308, 310), (309, 311), (310, 311), (312, 316), (312, 372), (313, 317), (313, 373), (314, 318), (314, 374), (315, 319), (315, 375), (316, 320), (317, 321), (318, 322), (319, 323), (320, 324), (321, 325), (322, 326), (323, 327), (324, 328), (325, 329), (326, 330), (327, 331), (328, 332), (329, 333), (330, 334), (331, 335), (332, 336), (333, 337), (334, 338), (335, 339), (336, 340), (337, 341), (338, 342), (339, 343), (340, 344), (341, 345), (342, 346), (343, 347), (344, 348), (345, 349), (346, 350), (347, 351), (348, 352), (349, 353), (350, 354), (351, 355), (352, 356), (353, 357), (354, 358), (355, 359), (356, 360), (357, 361), (358, 362), (359, 363), (360, 364), (361, 365), (362, 366), (363, 367), (364, 368), (365, 369), (366, 370), (367, 371), (368, 372), (369, 373), (370, 374), (371, 375), (376, 377), (376, 378), (376, 390), (377, 379), (377, 391), (378, 379), (378, 380), (379, 381), (380, 381), (380, 382), (381, 383), (382, 383), (382, 384), (383, 385), (384, 385), (384, 386), (385, 387), (386, 387), (386, 388), (387, 389), (388, 389), (388, 390), (389, 391), (390, 391), (392, 395), (392, 396), (392, 436), (393, 394), (393, 397), (393, 437), (394, 398), (394, 438), (395, 399), (395, 439), (396, 399), (396, 400), (397, 398), (397, 401), (398, 402), (399, 403), (400, 403), (400, 404), (401, 402), (401, 405), (402, 406), (403, 407), (404, 407), (404, 408), (405, 406), (405, 409), (406, 410), (407, 411), (408, 411), (408, 412), (409, 410), (409, 413), (410, 414), (411, 415), (412, 415), (412, 416), (413, 414), (413, 417), (414, 418), (415, 419), (416, 419), (416, 420), (417, 418), (417, 421), (418, 422), (419, 423), (420, 423), (420, 424), (421, 422), (421, 425), (422, 426), (423, 427), (424, 427), (424, 428), (425, 426), (425, 429), (426, 430), (427, 431), (428, 431), (428, 432), (429, 430), (429, 433), (430, 434), (431, 435), (432, 435), (432, 436), (433, 434), (433, 437), (434, 438), (435, 439), (436, 439), (437, 438), (440, 442), (440, 470), (441, 443), (441, 471), (442, 444), (443, 445), (444, 446), (445, 447), (446, 448), (447, 449), (448, 450), (449, 451), (450, 452), (451, 453), (452, 454), (453, 455), (454, 456), (455, 457), (456, 458), (457, 459), (458, 460), (459, 461), (460, 462), (461, 463), (462, 464), (463, 465), (464, 466), (465, 467), (466, 468), (467, 469), (468, 470), (469, 471), (472, 473), (472, 475), (472, 476), (473, 474), (473, 477), (474, 475), (474, 478), (475, 479), (476, 477), (476, 479), (477, 478), (478, 479), (480, 481), (480, 483), (480, 484), (481, 482), (481, 485), (482, 483), (482, 486), (483, 487), (484, 485), (484, 487), (485, 486), (486, 487), (488, 489), (488, 491), (488, 492), (489, 490), (489, 493), (490, 491), (490, 494), (491, 495), (492, 493), (492, 495), (493, 494), (494, 495), (496, 497), (496, 499), (496, 500), (497, 498), (497, 501), (498, 499), (498, 502), (499, 503), (500, 501), (500, 503), (501, 502), (502, 503), (504, 505), (504, 507), (504, 508), (505, 506), (505, 509), (506, 507), (506, 510), (507, 511), (508, 509), (508, 511), (509, 510), (510, 511), (512, 513), (512, 515), (512, 516), (513, 514), (513, 517), (514, 515), (514, 518), (515, 519), (516, 517), (516, 519), (517, 518), (518, 519), (520, 522), (520, 550), (521, 523), (521, 551), (522, 524), (523, 525), (524, 526), (525, 527), (526, 528), (527, 529), (528, 530), (529, 531), (530, 532), (531, 533), (532, 534), (533, 535), (534, 536), (535, 537), (536, 538), (537, 539), (538, 540), (539, 541), (540, 542), (541, 543), (542, 544), (543, 545), (544, 546), (545, 547), (546, 548), (547, 549), (548, 550), (549, 551), (552, 553), (552, 555), (552, 556), (553, 554), (553, 557), (554, 555), (554, 558), (555, 559), (556, 557), (556, 559), (557, 558), (558, 559), (560, 561), (560, 563), (560, 564), (561, 562), (561, 565), (562, 563), (562, 566), (563, 567), (564, 565), (564, 567), (565, 566), (566, 567), (568, 569), (568, 571), (568, 572), (569, 570), (569, 573), (570, 571), (570, 574), (571, 575), (572, 573), (572, 575), (573, 574), (574, 575), (576, 577), (576, 579), (576, 580), (577, 578), (577, 581), (578, 579), (578, 582), (579, 583), (580, 581), (580, 583), (581, 582), (582, 583), (584, 585), (584, 587), (584, 588), (585, 586), (585, 589), (586, 587), (586, 590), (587, 591), (588, 589), (588, 591), (589, 590), (590, 591), (592, 593), (592, 595), (592, 596), (593, 594), (593, 597), (594, 595), (594, 598), (595, 599), (596, 597), (596, 599), (597, 598), (598, 599), (600, 601), (600, 603), (600, 604), (601, 602), (601, 605), (602, 603), (602, 606), (603, 607), (604, 605), (604, 607), (605, 606), (606, 607), (608, 609), (608, 611), (608, 612), (609, 610), (609, 613), (610, 611), (610, 614), (611, 615), (612, 613), (612, 615), (613, 614), (614, 615)])
me_battlefield_cart.attributes.new('sharp_edge', 'BOOLEAN', 'EDGE').data.foreach_set('value', [ (min(e.vertices), max(e.vertices)) in _k for e in me_battlefield_cart.edges])
me_battlefield_cart.materials.append(mat_vi_fb_plank_woodplanks)
me_battlefield_cart.materials.append(mat_vi_fb_plank_dk_woodplanks)
me_battlefield_cart.materials.append(mat_vi_fb_iron_metal)
me_battlefield_cart.materials.append(mat_vi_fb_timber_wood)
me_battlefield_cart.update()

# ---- objects
ob_battlefield_cart = bpy.data.objects.new('battlefield_cart', me_battlefield_cart)

# ---- transforms, parenting, visibility, modifiers, constraints
ob_battlefield_cart.location = (0.0, 0.0, 0.0)

# ---- collection membership
scene.collection.objects.link(ob_battlefield_cart)

# ---- scene / render settings (as saved in the file)
scene.frame_start = 1; scene.frame_end = 250; scene.frame_set(1)
scene.render.engine = 'CYCLES'
scene.render.resolution_x = 420
scene.render.resolution_y = 420
scene.render.bake_bias = 0.0
scene.render.bake_samples = 0
scene.render.compositor_device = 'GPU'
scene.cycles.samples = 24
scene.cycles.adaptive_threshold = 0.05
scene.cycles.max_bounces = 4
scene.cycles.diffuse_bounces = 2
scene.cycles.glossy_bounces = 2
scene.cycles.transmission_bounces = 2
scene.cycles.transparent_max_bounces = 4
scene.eevee.taa_render_samples = 48
scene.eevee.use_volume_custom_range = False
scene.eevee.fast_gi_thickness_near = 0.1
scene.eevee.fast_gi_thickness_far = 0.0
scene.eevee.ray_tracing_options.screen_trace_thickness = 0.1
scene.view_settings.view_transform = 'Standard'
bpy.context.view_layer.update()

# ---- added for rendering (the .blend has no active camera): camera
cam_auto = bpy.data.cameras.new('AutoCamera')
cam_auto.lens = 50.0
cam_auto.sensor_width = 36.0
cam_auto.clip_end = 1000.0
ob_auto_camera = bpy.data.objects.new('AutoCamera', cam_auto)
scene.collection.objects.link(ob_auto_camera)
ob_auto_camera.location = (18.0294, -21.6353, 19.4235)
ob_auto_camera.rotation_euler = (1.09748, -7.21219e-08, 0.694738)
scene.camera = ob_auto_camera
bpy.context.view_layer.update()
